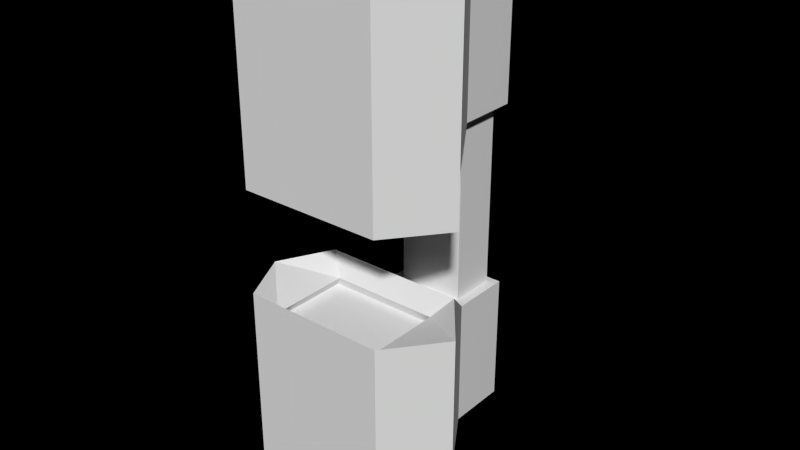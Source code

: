 # Source: maintient_tt.blend  (saved by Blender 2.68.0; exported with 4.5.12 LTS)
import bpy
from mathutils import Matrix  # noqa: F401  (used for matrix-valued properties, if any)

bpy.ops.wm.read_factory_settings(use_empty=True)
scene = bpy.context.scene
scene.name = 'Scene'

# ---- collections
col_collection_1 = bpy.data.collections.new('Collection 1'); scene.collection.children.link(col_collection_1)

# ---- world
world_world = bpy.data.worlds.new('World'); scene.world = world_world
world_world.color = (0.0, 0.0, 0.0)
world_world.use_sun_shadow = False
world_world.sun_shadow_jitter_overblur = 0.0
world_world.cycles.sampling_method = 'MANUAL'
world_world.cycles.sample_map_resolution = 256

# ---- meshes
me_cube_010 = bpy.data.meshes.new('Cube.010')
me_cube_010.from_pydata([(-1.0, -1.0, -1.0), (-1.0, 1.0, -1.0), (1.0, 1.0, -1.0), (1.0, -1.0, -1.0), (-1.0, -1.0, 1.0), (-1.0, 1.0, 1.0), (1.0, 1.0, 1.0), (1.0, -1.0, 1.0), (-0.7636, -0.7636, 0.8155), (-0.7636, 0.7636, 0.8155), (0.7636, 0.7636, 0.8155), (0.7636, -0.7636, 0.8155), (-0.869, -0.869, 0.711), (-0.869, 0.869, 0.711), (0.869, 0.869, 0.711), (0.869, -0.869, 0.711), (-0.7976, -0.7976, -0.7978), (-0.7976, 0.7976, -0.7978), (0.7976, 0.7976, -0.7978), (0.7976, -0.7976, -0.7978), (-0.7374, -0.7374, -0.716), (-0.7374, 0.7374, -0.716), (0.7374, 0.7374, -0.716), (0.7374, -0.7374, -0.716), (-1.378, 0.0, 1.0), (-1.0, 1.0, 0.0), (-1.378, 0.0, -1.0), (-1.0, -1.0, 0.0), (-1.378, 0.0, 0.0), (1.0, 1.0, 0.0), (1.593, 0.0, 1.0), (1.0, -1.0, 0.0), (1.593, 0.0, -1.0), (1.593, 0.0, 0.0), (-0.6096, 1.93, -0.6096), (0.6096, 1.93, -0.6096), (-0.6096, 1.93, 0.6096), (0.6096, 1.93, 0.6096), (-0.6096, 1.93, 0.0), (0.6096, 1.93, 0.0), (-1.0, -1.0, -3.945), (-1.0, 1.0, -3.945), (1.0, 1.0, -3.945), (1.0, -1.0, -3.945), (-1.0, -1.0, -1.945), (-1.0, 1.0, -1.945), (1.0, 1.0, -1.945), (1.0, -1.0, -1.945), (-0.7636, -0.7636, -2.129), (-0.7636, 0.7636, -2.129), (0.7636, 0.7636, -2.129), (0.7636, -0.7636, -2.129), (-0.869, -0.869, -2.234), (-0.869, 0.869, -2.234), (0.869, 0.869, -2.234), (0.869, -0.869, -2.234), (-0.7977, -0.7976, -3.743), (-0.7977, 0.7977, -3.743), (0.7976, 0.7977, -3.743), (0.7976, -0.7976, -3.743), (-0.7374, -0.7374, -3.661), (-0.7374, 0.7374, -3.661), (0.7374, 0.7374, -3.661), (0.7374, -0.7374, -3.661), (-1.378, 2.303e-06, -1.945), (-1.0, 1.0, -2.945), (-1.378, 2.303e-06, -3.945), (-1.0, -1.0, -2.945), (-1.378, 2.303e-06, -2.945), (1.0, 1.0, -2.945), (1.593, 2.592e-06, -1.945), (1.0, -1.0, -2.945), (1.593, 2.592e-06, -3.945), (1.593, 2.592e-06, -2.945), (-0.6096, 1.93, -3.554), (0.6096, 1.93, -3.554), (-0.6096, 1.93, -2.335), (0.6096, 1.93, -2.335), (-0.6096, 1.93, -2.945), (0.6096, 1.93, -2.945), (-0.6096, 3.075, -0.6096), (0.6096, 3.075, -0.6096), (-0.6096, 3.075, 0.6096), (0.6096, 3.075, 0.6096), (-0.6096, 3.075, -1.59e-08), (0.6096, 3.075, -1.59e-08), (-0.6096, 3.075, -3.554), (0.6096, 3.075, -3.554), (-0.6096, 3.075, -2.335), (0.6096, 3.075, -2.335), (-0.6096, 3.075, -2.945), (0.6096, 3.075, -2.945), (-0.468, 2.063, -0.6096), (0.468, 2.063, -0.6096), (-0.468, 2.063, -2.335), (0.468, 2.063, -2.335), (-0.468, 2.942, -0.6096), (0.468, 2.942, -0.6096), (-0.468, 2.942, -2.335), (0.468, 2.942, -2.335), (0.0, 2.063, -0.6096), (-1.043e-06, 2.063, -2.335), (0.0, 2.942, -0.6096), (-1.043e-06, 2.942, -2.335), (0.468, 2.503, -2.335), (-0.468, 2.503, -2.335), (-0.468, 2.503, -0.6096), (0.468, 2.503, -0.6096), (-0.468, 2.942, -1.472), (-0.468, 2.063, -1.472), (0.468, 2.942, -1.472), (0.468, 2.063, -1.472), (-0.468, 2.503, -1.472), (-5.364e-07, 2.063, -1.472), (0.468, 2.503, -1.472), (-0.3156, 2.868, -0.8664), (0.3156, 2.868, -0.8906), (-0.3288, 2.868, -2.03), (0.3025, 2.868, -2.054), (0.1261, 2.868, -0.8906), (-0.1393, 2.868, -2.03), (-0.3156, 2.868, -1.216), (0.3025, 2.868, -1.705), (-0.1261, 2.868, -1.216)], [], [(28, 25, 1, 26), (25, 5, 36, 38), (33, 31, 3, 32), (7, 4, 27, 0, 3, 31), (3, 0, 16, 19), (4, 7, 11, 8), (8, 11, 15, 12), (6, 5, 9, 10), (5, 24, 4, 8, 9), (7, 30, 6, 10, 11), (15, 14, 13, 12), (11, 10, 14, 15), (9, 8, 12, 13), (10, 9, 13, 14), (19, 16, 20, 23), (2, 32, 3, 19, 18), (1, 2, 18, 17), (0, 26, 1, 17, 16), (20, 21, 22, 23), (17, 18, 22, 21), (18, 19, 23, 22), (16, 17, 21, 20), (27, 28, 26, 0), (4, 24, 28, 27), (24, 5, 25, 28), (29, 33, 32, 2), (6, 30, 33, 29), (30, 7, 31, 33), (37, 39, 85, 83), (2, 1, 34, 35), (1, 25, 38, 34), (6, 29, 39, 37), (29, 2, 35, 39), (5, 6, 37, 36), (68, 65, 41, 66), (65, 45, 76, 78), (73, 71, 43, 72), (47, 44, 67, 40, 43, 71), (43, 40, 56, 59), (44, 47, 51, 48), (48, 51, 55, 52), (46, 45, 49, 50), (45, 64, 44, 48, 49), (47, 70, 46, 50, 51), (55, 54, 53, 52), (51, 50, 54, 55), (49, 48, 52, 53), (50, 49, 53, 54), (59, 56, 60, 63), (42, 72, 43, 59, 58), (41, 42, 58, 57), (40, 66, 41, 57, 56), (60, 61, 62, 63), (57, 58, 62, 61), (58, 59, 63, 62), (56, 57, 61, 60), (67, 68, 66, 40), (44, 64, 68, 67), (64, 45, 65, 68), (69, 73, 72, 42), (46, 70, 73, 69), (70, 47, 71, 73), (34, 80, 96, 106, 92), (42, 41, 74, 75), (41, 65, 78, 74), (46, 69, 79, 77), (69, 42, 75, 79), (45, 46, 77, 76), (82, 83, 85, 81, 80, 84), (88, 89, 91, 87, 86, 90), (34, 38, 84, 80), (79, 75, 87, 91), (75, 74, 86, 87), (36, 37, 83, 82), (78, 76, 88, 90), (39, 35, 81, 85), (77, 79, 91, 89), (80, 81, 97, 102, 96), (74, 78, 90, 86), (38, 36, 82, 84), (96, 102, 119, 115), (112, 105, 94, 109), (77, 89, 99, 104, 95), (89, 88, 98, 103, 99), (35, 34, 92, 100, 93), (81, 35, 93, 107, 97), (76, 77, 95, 101, 94), (88, 76, 94, 105, 98), (113, 100, 92, 109), (114, 104, 99, 110), (102, 97, 116, 119), (99, 103, 120, 118), (97, 110, 122, 116), (106, 112, 109, 92), (96, 108, 112, 106), (108, 98, 105, 112), (101, 113, 109, 94), (95, 111, 113, 101), (111, 93, 100, 113), (107, 114, 110, 97), (93, 111, 114, 107), (111, 95, 104, 114), (123, 120, 117, 121), (119, 123, 121, 115), (116, 122, 123, 119), (122, 118, 120, 123), (108, 96, 115, 121), (98, 108, 121, 117), (103, 98, 117, 120), (110, 99, 118, 122)])
me_cube_010.use_remesh_preserve_volume = False
me_cube_010.use_remesh_preserve_attributes = False
me_cube_010.use_mirror_vertex_groups = False
me_cube_010.update()

# ---- objects
ob_maintient_barriere_000 = bpy.data.objects.new('maintient barriere.000', me_cube_010)

# ---- transforms, parenting, visibility, modifiers, constraints
ob_maintient_barriere_000.location = (1.224, -1.224, -0.02277)
ob_maintient_barriere_000.scale = (0.03869, 0.02901, 0.05831)
ob_maintient_barriere_000.lineart.crease_threshold = 0.0

# ---- collection membership
col_collection_1.objects.link(ob_maintient_barriere_000)

# ---- scene / render settings (as saved in the file)
scene.frame_start = 1; scene.frame_end = 50; scene.frame_set(0)
scene.render.engine = 'BLENDER_EEVEE_NEXT'
scene.render.image_settings.color_mode = 'RGB'
scene.render.image_settings.compression = 90
scene.render.resolution_percentage = 50
scene.render.dither_intensity = 0.0
scene.cycles.use_denoising = False
scene.cycles.samples = 10
scene.cycles.sampling_pattern = 'TABULATED_SOBOL'
scene.cycles.light_sampling_threshold = 0.0
scene.cycles.use_adaptive_sampling = False
scene.cycles.use_light_tree = False
scene.cycles.blur_glossy = 0.0
scene.cycles.volume_bounces = 1
scene.cycles.pixel_filter_type = 'GAUSSIAN'
scene.cycles.sample_clamp_indirect = 0.0
scene.view_settings.view_transform = 'Standard'
bpy.context.view_layer.update()

# ---- added for rendering (the .blend has no active camera and no usable light): camera, sun
cam_auto = bpy.data.cameras.new('AutoCamera')
cam_auto.lens = 50.0
cam_auto.sensor_width = 36.0
cam_auto.clip_end = 1000.0
ob_auto_camera = bpy.data.objects.new('AutoCamera', cam_auto)
scene.collection.objects.link(ob_auto_camera)
ob_auto_camera.location = (1.53513, -1.56234, 0.137223)
ob_auto_camera.rotation_euler = (1.09748, -7.21219e-08, 0.694738)
scene.camera = ob_auto_camera
light_auto_sun = bpy.data.lights.new('AutoSun', 'SUN')
light_auto_sun.energy = 3.0
light_auto_sun.angle = 0.0523599
ob_auto_sun = bpy.data.objects.new('AutoSun', light_auto_sun)
scene.collection.objects.link(ob_auto_sun)
ob_auto_sun.rotation_euler = (0.872665, 0.174533, 0.523599)
bpy.context.view_layer.update()
